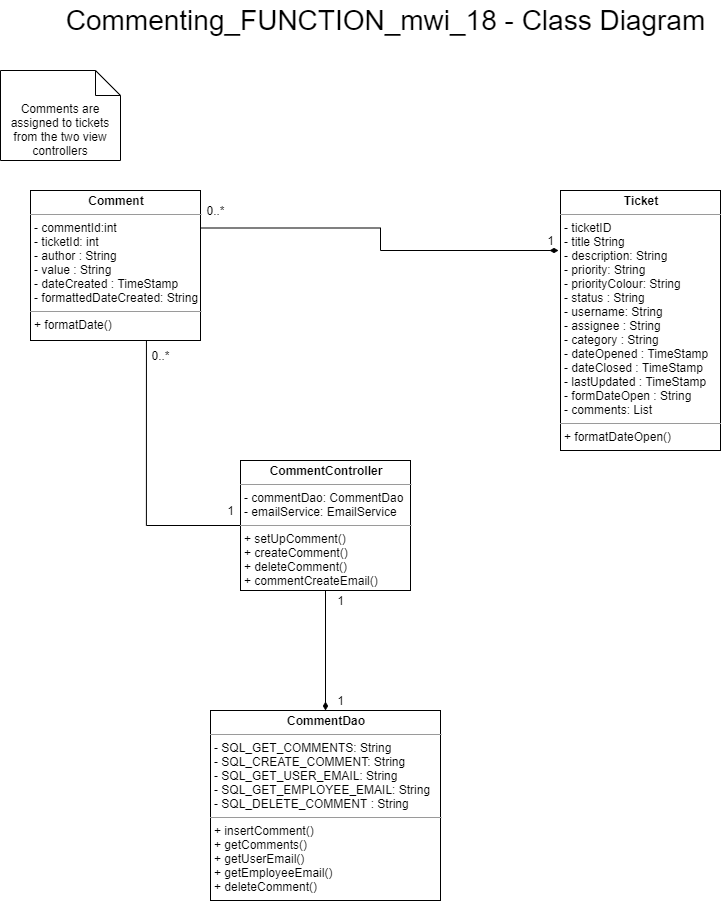

The diagram above was exported from draw.io. Its source (the exported page's mxGraphModel, read from the mxfile embedded in the PNG):
<mxGraphModel dx="1422" dy="794" grid="1" gridSize="10" guides="1" tooltips="1" connect="1" arrows="1" fold="1" page="1" pageScale="1" pageWidth="850" pageHeight="1100" math="0" shadow="0">
  <root>
    <mxCell id="0" />
    <mxCell id="1" parent="0" />
    <mxCell id="YW9wN6vYe-PBvJfgyrM--8" style="edgeStyle=orthogonalEdgeStyle;rounded=0;orthogonalLoop=1;jettySize=auto;html=1;exitX=1;exitY=0.25;exitDx=0;exitDy=0;endArrow=diamondThin;endFill=1;" edge="1" parent="1" source="YW9wN6vYe-PBvJfgyrM--1">
      <mxGeometry relative="1" as="geometry">
        <mxPoint x="598" y="290" as="targetPoint" />
        <Array as="points">
          <mxPoint x="420" y="268" />
          <mxPoint x="420" y="290" />
          <mxPoint x="598" y="290" />
        </Array>
      </mxGeometry>
    </mxCell>
    <mxCell id="YW9wN6vYe-PBvJfgyrM--14" style="edgeStyle=orthogonalEdgeStyle;rounded=0;orthogonalLoop=1;jettySize=auto;html=1;exitX=0.682;exitY=0.993;exitDx=0;exitDy=0;entryX=0;entryY=0.5;entryDx=0;entryDy=0;endArrow=none;endFill=0;exitPerimeter=0;" edge="1" parent="1" source="YW9wN6vYe-PBvJfgyrM--1" target="YW9wN6vYe-PBvJfgyrM--3">
      <mxGeometry relative="1" as="geometry" />
    </mxCell>
    <mxCell id="YW9wN6vYe-PBvJfgyrM--1" value="&lt;p style=&quot;margin: 0px ; margin-top: 4px ; text-align: center&quot;&gt;&lt;b&gt;Comment&lt;/b&gt;&lt;/p&gt;&lt;hr size=&quot;1&quot;&gt;&lt;p style=&quot;margin: 0px ; margin-left: 4px&quot;&gt;- commentId:int&lt;/p&gt;&lt;p style=&quot;margin: 0px ; margin-left: 4px&quot;&gt;- ticketId: int&lt;/p&gt;&lt;p style=&quot;margin: 0px ; margin-left: 4px&quot;&gt;- author : String&lt;/p&gt;&lt;p style=&quot;margin: 0px ; margin-left: 4px&quot;&gt;- value : String&lt;/p&gt;&lt;p style=&quot;margin: 0px ; margin-left: 4px&quot;&gt;- dateCreated : TimeStamp&lt;/p&gt;&lt;p style=&quot;margin: 0px ; margin-left: 4px&quot;&gt;- formattedDateCreated: String&lt;/p&gt;&lt;hr size=&quot;1&quot;&gt;&lt;p style=&quot;margin: 0px ; margin-left: 4px&quot;&gt;+ formatDate()&lt;/p&gt;" style="verticalAlign=top;align=left;overflow=fill;fontSize=12;fontFamily=Helvetica;html=1;" vertex="1" parent="1">
      <mxGeometry x="70" y="230" width="170" height="150" as="geometry" />
    </mxCell>
    <mxCell id="YW9wN6vYe-PBvJfgyrM--2" value="&lt;p style=&quot;margin: 0px ; margin-top: 4px ; text-align: center&quot;&gt;&lt;b&gt;Ticket&lt;/b&gt;&lt;/p&gt;&lt;hr size=&quot;1&quot;&gt;&lt;p style=&quot;margin: 0px ; margin-left: 4px&quot;&gt;- ticketID&lt;/p&gt;&lt;p style=&quot;margin: 0px ; margin-left: 4px&quot;&gt;- title String&lt;/p&gt;&lt;p style=&quot;margin: 0px ; margin-left: 4px&quot;&gt;- description: String&lt;/p&gt;&lt;p style=&quot;margin: 0px ; margin-left: 4px&quot;&gt;- priority: String&lt;/p&gt;&lt;p style=&quot;margin: 0px ; margin-left: 4px&quot;&gt;- priorityColour: String&lt;/p&gt;&lt;p style=&quot;margin: 0px ; margin-left: 4px&quot;&gt;- status : String&lt;/p&gt;&lt;p style=&quot;margin: 0px ; margin-left: 4px&quot;&gt;- username: String&lt;/p&gt;&lt;p style=&quot;margin: 0px ; margin-left: 4px&quot;&gt;- assignee : String&lt;/p&gt;&lt;p style=&quot;margin: 0px ; margin-left: 4px&quot;&gt;- category : String&lt;/p&gt;&lt;p style=&quot;margin: 0px ; margin-left: 4px&quot;&gt;- dateOpened : TimeStamp&lt;/p&gt;&lt;p style=&quot;margin: 0px ; margin-left: 4px&quot;&gt;- dateClosed : TimeStamp&lt;/p&gt;&lt;p style=&quot;margin: 0px ; margin-left: 4px&quot;&gt;- lastUpdated : TimeStamp&lt;/p&gt;&lt;p style=&quot;margin: 0px ; margin-left: 4px&quot;&gt;- formDateOpen : String&lt;/p&gt;&lt;p style=&quot;margin: 0px ; margin-left: 4px&quot;&gt;- comments: List&lt;/p&gt;&lt;hr size=&quot;1&quot;&gt;&lt;p style=&quot;margin: 0px ; margin-left: 4px&quot;&gt;+ formatDateOpen()&lt;/p&gt;" style="verticalAlign=top;align=left;overflow=fill;fontSize=12;fontFamily=Helvetica;html=1;" vertex="1" parent="1">
      <mxGeometry x="600" y="230" width="160" height="260" as="geometry" />
    </mxCell>
    <mxCell id="YW9wN6vYe-PBvJfgyrM--15" style="edgeStyle=orthogonalEdgeStyle;rounded=0;orthogonalLoop=1;jettySize=auto;html=1;exitX=0.5;exitY=1;exitDx=0;exitDy=0;entryX=0.5;entryY=0;entryDx=0;entryDy=0;endArrow=diamondThin;endFill=1;" edge="1" parent="1" source="YW9wN6vYe-PBvJfgyrM--3" target="YW9wN6vYe-PBvJfgyrM--11">
      <mxGeometry relative="1" as="geometry" />
    </mxCell>
    <mxCell id="YW9wN6vYe-PBvJfgyrM--3" value="&lt;p style=&quot;margin: 0px ; margin-top: 4px ; text-align: center&quot;&gt;&lt;b&gt;CommentController&lt;/b&gt;&lt;/p&gt;&lt;hr size=&quot;1&quot;&gt;&lt;p style=&quot;margin: 0px ; margin-left: 4px&quot;&gt;- commentDao: CommentDao&lt;/p&gt;&lt;p style=&quot;margin: 0px ; margin-left: 4px&quot;&gt;- emailService: EmailService&lt;/p&gt;&lt;hr size=&quot;1&quot;&gt;&lt;p style=&quot;margin: 0px ; margin-left: 4px&quot;&gt;+ setUpComment()&lt;/p&gt;&lt;p style=&quot;margin: 0px ; margin-left: 4px&quot;&gt;+ createComment()&lt;/p&gt;&lt;p style=&quot;margin: 0px ; margin-left: 4px&quot;&gt;+ deleteComment()&lt;/p&gt;&lt;p style=&quot;margin: 0px ; margin-left: 4px&quot;&gt;+ commentCreateEmail()&lt;/p&gt;&lt;p style=&quot;margin: 0px ; margin-left: 4px&quot;&gt;&lt;br&gt;&lt;/p&gt;" style="verticalAlign=top;align=left;overflow=fill;fontSize=12;fontFamily=Helvetica;html=1;" vertex="1" parent="1">
      <mxGeometry x="280" y="500" width="170" height="130" as="geometry" />
    </mxCell>
    <mxCell id="YW9wN6vYe-PBvJfgyrM--9" value="1" style="text;html=1;align=center;verticalAlign=middle;resizable=0;points=[];autosize=1;" vertex="1" parent="1">
      <mxGeometry x="580" y="270" width="20" height="20" as="geometry" />
    </mxCell>
    <mxCell id="YW9wN6vYe-PBvJfgyrM--10" value="0..*" style="text;html=1;align=center;verticalAlign=middle;resizable=0;points=[];autosize=1;" vertex="1" parent="1">
      <mxGeometry x="240" y="240" width="30" height="20" as="geometry" />
    </mxCell>
    <mxCell id="YW9wN6vYe-PBvJfgyrM--11" value="&lt;p style=&quot;margin: 0px ; margin-top: 4px ; text-align: center&quot;&gt;&lt;b&gt;CommentDao&lt;/b&gt;&lt;/p&gt;&lt;hr size=&quot;1&quot;&gt;&lt;p style=&quot;margin: 0px ; margin-left: 4px&quot;&gt;- SQL_GET_COMMENTS: String&lt;/p&gt;&lt;p style=&quot;margin: 0px ; margin-left: 4px&quot;&gt;- SQL_CREATE_COMMENT: String&lt;/p&gt;&lt;p style=&quot;margin: 0px ; margin-left: 4px&quot;&gt;- SQL_GET_USER_EMAIL: String&lt;/p&gt;&lt;p style=&quot;margin: 0px ; margin-left: 4px&quot;&gt;- SQL_GET_EMPLOYEE_EMAIL: String&lt;/p&gt;&lt;p style=&quot;margin: 0px ; margin-left: 4px&quot;&gt;- SQL_DELETE_COMMENT : String&lt;/p&gt;&lt;hr size=&quot;1&quot;&gt;&lt;p style=&quot;margin: 0px ; margin-left: 4px&quot;&gt;+ insertComment()&lt;/p&gt;&lt;p style=&quot;margin: 0px ; margin-left: 4px&quot;&gt;+ getComments()&lt;/p&gt;&lt;p style=&quot;margin: 0px ; margin-left: 4px&quot;&gt;+ getUserEmail()&lt;/p&gt;&lt;p style=&quot;margin: 0px ; margin-left: 4px&quot;&gt;+ getEmployeeEmail()&lt;/p&gt;&lt;p style=&quot;margin: 0px ; margin-left: 4px&quot;&gt;+ deleteComment()&lt;/p&gt;" style="verticalAlign=top;align=left;overflow=fill;fontSize=12;fontFamily=Helvetica;html=1;" vertex="1" parent="1">
      <mxGeometry x="250" y="750" width="230" height="190" as="geometry" />
    </mxCell>
    <mxCell id="YW9wN6vYe-PBvJfgyrM--12" value="Comments are assigned to tickets from the two view controllers" style="shape=note2;boundedLbl=1;whiteSpace=wrap;html=1;size=25;verticalAlign=top;align=center;" vertex="1" parent="1">
      <mxGeometry x="40" y="110" width="120" height="90" as="geometry" />
    </mxCell>
    <mxCell id="YW9wN6vYe-PBvJfgyrM--16" value="Commenting_FUNCTION_mwi_18 - Class Diagram" style="text;html=1;align=center;verticalAlign=middle;resizable=0;points=[];autosize=1;fontSize=28;" vertex="1" parent="1">
      <mxGeometry x="95" y="40" width="660" height="40" as="geometry" />
    </mxCell>
    <mxCell id="YW9wN6vYe-PBvJfgyrM--17" value="&lt;span style=&quot;font-size: 12px&quot;&gt;0..*&lt;/span&gt;" style="text;html=1;align=center;verticalAlign=middle;resizable=0;points=[];autosize=1;fontSize=28;" vertex="1" parent="1">
      <mxGeometry x="185" y="370" width="30" height="40" as="geometry" />
    </mxCell>
    <mxCell id="YW9wN6vYe-PBvJfgyrM--18" value="1" style="text;html=1;align=center;verticalAlign=middle;resizable=0;points=[];autosize=1;fontSize=12;" vertex="1" parent="1">
      <mxGeometry x="260" y="540" width="20" height="20" as="geometry" />
    </mxCell>
    <mxCell id="YW9wN6vYe-PBvJfgyrM--19" value="1" style="text;html=1;align=center;verticalAlign=middle;resizable=0;points=[];autosize=1;fontSize=12;" vertex="1" parent="1">
      <mxGeometry x="370" y="630" width="20" height="20" as="geometry" />
    </mxCell>
    <mxCell id="YW9wN6vYe-PBvJfgyrM--20" value="1" style="text;html=1;align=center;verticalAlign=middle;resizable=0;points=[];autosize=1;fontSize=12;" vertex="1" parent="1">
      <mxGeometry x="370" y="730" width="20" height="20" as="geometry" />
    </mxCell>
  </root>
</mxGraphModel>